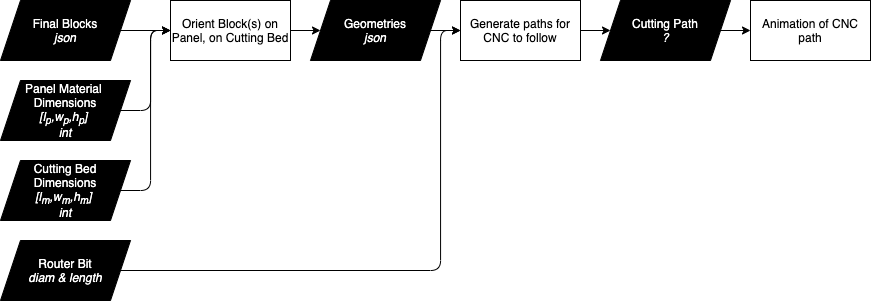

The diagram above was exported from draw.io. Its source (the exported page's mxGraphModel, read from the mxfile embedded in the PNG):
<mxGraphModel dx="975" dy="1288" grid="1" gridSize="10" guides="1" tooltips="1" connect="1" arrows="1" fold="1" page="1" pageScale="1" pageWidth="1920" pageHeight="1200" math="0" shadow="0">
  <root>
    <mxCell id="SsHd-Mrtgwx3iUI8feTV-0" />
    <mxCell id="SsHd-Mrtgwx3iUI8feTV-1" parent="SsHd-Mrtgwx3iUI8feTV-0" />
    <mxCell id="5ticDcJNEE9dL7LYv-Ff-4" style="edgeStyle=none;html=1;entryX=0;entryY=0.5;entryDx=0;entryDy=0;" edge="1" parent="SsHd-Mrtgwx3iUI8feTV-1" source="SsHd-Mrtgwx3iUI8feTV-23" target="5ticDcJNEE9dL7LYv-Ff-3">
      <mxGeometry relative="1" as="geometry" />
    </mxCell>
    <mxCell id="SsHd-Mrtgwx3iUI8feTV-23" value="Orient Block(s) on Panel, on Cutting Bed" style="rounded=0;whiteSpace=wrap;html=1;" parent="SsHd-Mrtgwx3iUI8feTV-1" vertex="1">
      <mxGeometry x="440" y="540" width="120" height="60" as="geometry" />
    </mxCell>
    <mxCell id="SsHd-Mrtgwx3iUI8feTV-24" style="edgeStyle=orthogonalEdgeStyle;html=1;entryX=0;entryY=0.5;entryDx=0;entryDy=0;" parent="SsHd-Mrtgwx3iUI8feTV-1" source="SsHd-Mrtgwx3iUI8feTV-25" target="SsHd-Mrtgwx3iUI8feTV-23" edge="1">
      <mxGeometry relative="1" as="geometry">
        <mxPoint x="460" y="650" as="targetPoint" />
      </mxGeometry>
    </mxCell>
    <mxCell id="SsHd-Mrtgwx3iUI8feTV-25" value="Panel Material &lt;br&gt;Dimensions&lt;br&gt;&lt;i&gt;[l&lt;sub&gt;p&lt;/sub&gt;,w&lt;/i&gt;&lt;i&gt;&lt;sub&gt;p&lt;/sub&gt;&lt;/i&gt;&lt;i&gt;,h&lt;/i&gt;&lt;i&gt;&lt;sub&gt;p&lt;/sub&gt;&lt;/i&gt;&lt;i&gt;] &lt;br&gt;int&lt;/i&gt;" style="shape=parallelogram;perimeter=parallelogramPerimeter;whiteSpace=wrap;html=1;fixedSize=1;fillColor=#000000;fontColor=#FFFFFF;" parent="SsHd-Mrtgwx3iUI8feTV-1" vertex="1">
      <mxGeometry x="270" y="620" width="130" height="60" as="geometry" />
    </mxCell>
    <mxCell id="SsHd-Mrtgwx3iUI8feTV-26" style="edgeStyle=orthogonalEdgeStyle;html=1;entryX=0;entryY=0.5;entryDx=0;entryDy=0;" parent="SsHd-Mrtgwx3iUI8feTV-1" source="SsHd-Mrtgwx3iUI8feTV-27" target="SsHd-Mrtgwx3iUI8feTV-23" edge="1">
      <mxGeometry relative="1" as="geometry">
        <mxPoint x="460" y="650" as="targetPoint" />
      </mxGeometry>
    </mxCell>
    <mxCell id="SsHd-Mrtgwx3iUI8feTV-27" value="Cutting Bed&lt;br&gt;Dimensions&lt;br&gt;&lt;i&gt;[l&lt;sub&gt;m&lt;/sub&gt;,w&lt;sub&gt;m&lt;/sub&gt;,h&lt;sub&gt;m&lt;/sub&gt;] &lt;br&gt;int&lt;/i&gt;" style="shape=parallelogram;perimeter=parallelogramPerimeter;whiteSpace=wrap;html=1;fixedSize=1;fillColor=#000000;fontColor=#FFFFFF;" parent="SsHd-Mrtgwx3iUI8feTV-1" vertex="1">
      <mxGeometry x="270" y="700" width="130" height="60" as="geometry" />
    </mxCell>
    <mxCell id="5ticDcJNEE9dL7LYv-Ff-1" style="edgeStyle=none;html=1;entryX=0;entryY=0.5;entryDx=0;entryDy=0;" edge="1" parent="SsHd-Mrtgwx3iUI8feTV-1" source="5ticDcJNEE9dL7LYv-Ff-0" target="SsHd-Mrtgwx3iUI8feTV-23">
      <mxGeometry relative="1" as="geometry" />
    </mxCell>
    <mxCell id="5ticDcJNEE9dL7LYv-Ff-0" value="Final Blocks&lt;br&gt;&lt;i&gt;json&lt;/i&gt;" style="shape=parallelogram;perimeter=parallelogramPerimeter;whiteSpace=wrap;html=1;fixedSize=1;fillColor=#000000;fontColor=#FFFFFF;" vertex="1" parent="SsHd-Mrtgwx3iUI8feTV-1">
      <mxGeometry x="270" y="540" width="130" height="60" as="geometry" />
    </mxCell>
    <mxCell id="5ticDcJNEE9dL7LYv-Ff-7" style="edgeStyle=orthogonalEdgeStyle;html=1;entryX=0;entryY=0.5;entryDx=0;entryDy=0;" edge="1" parent="SsHd-Mrtgwx3iUI8feTV-1" source="5ticDcJNEE9dL7LYv-Ff-2" target="5ticDcJNEE9dL7LYv-Ff-5">
      <mxGeometry relative="1" as="geometry">
        <Array as="points">
          <mxPoint x="710" y="810" />
          <mxPoint x="710" y="570" />
        </Array>
      </mxGeometry>
    </mxCell>
    <mxCell id="5ticDcJNEE9dL7LYv-Ff-2" value="Router Bit&lt;br&gt;&lt;i&gt;diam &amp;amp; length&lt;br&gt;&lt;/i&gt;" style="shape=parallelogram;perimeter=parallelogramPerimeter;whiteSpace=wrap;html=1;fixedSize=1;fillColor=#000000;fontColor=#FFFFFF;" vertex="1" parent="SsHd-Mrtgwx3iUI8feTV-1">
      <mxGeometry x="270" y="780" width="130" height="60" as="geometry" />
    </mxCell>
    <mxCell id="5ticDcJNEE9dL7LYv-Ff-6" style="edgeStyle=none;html=1;entryX=0;entryY=0.5;entryDx=0;entryDy=0;" edge="1" parent="SsHd-Mrtgwx3iUI8feTV-1" source="5ticDcJNEE9dL7LYv-Ff-3" target="5ticDcJNEE9dL7LYv-Ff-5">
      <mxGeometry relative="1" as="geometry" />
    </mxCell>
    <mxCell id="5ticDcJNEE9dL7LYv-Ff-3" value="Geometries&lt;br&gt;&lt;i&gt;json&lt;/i&gt;" style="shape=parallelogram;perimeter=parallelogramPerimeter;whiteSpace=wrap;html=1;fixedSize=1;fillColor=#000000;fontColor=#FFFFFF;" vertex="1" parent="SsHd-Mrtgwx3iUI8feTV-1">
      <mxGeometry x="580" y="540" width="130" height="60" as="geometry" />
    </mxCell>
    <mxCell id="5ticDcJNEE9dL7LYv-Ff-9" style="edgeStyle=orthogonalEdgeStyle;html=1;entryX=0;entryY=0.5;entryDx=0;entryDy=0;" edge="1" parent="SsHd-Mrtgwx3iUI8feTV-1" source="5ticDcJNEE9dL7LYv-Ff-5" target="5ticDcJNEE9dL7LYv-Ff-8">
      <mxGeometry relative="1" as="geometry" />
    </mxCell>
    <mxCell id="5ticDcJNEE9dL7LYv-Ff-5" value="Generate paths for CNC to follow" style="rounded=0;whiteSpace=wrap;html=1;" vertex="1" parent="SsHd-Mrtgwx3iUI8feTV-1">
      <mxGeometry x="730" y="540" width="120" height="60" as="geometry" />
    </mxCell>
    <mxCell id="5ticDcJNEE9dL7LYv-Ff-12" value="" style="edgeStyle=orthogonalEdgeStyle;html=1;" edge="1" parent="SsHd-Mrtgwx3iUI8feTV-1" source="5ticDcJNEE9dL7LYv-Ff-8" target="5ticDcJNEE9dL7LYv-Ff-10">
      <mxGeometry relative="1" as="geometry" />
    </mxCell>
    <mxCell id="5ticDcJNEE9dL7LYv-Ff-8" value="Cutting Path&lt;br&gt;&lt;i&gt;?&lt;/i&gt;" style="shape=parallelogram;perimeter=parallelogramPerimeter;whiteSpace=wrap;html=1;fixedSize=1;fillColor=#000000;fontColor=#FFFFFF;" vertex="1" parent="SsHd-Mrtgwx3iUI8feTV-1">
      <mxGeometry x="870" y="540" width="130" height="60" as="geometry" />
    </mxCell>
    <mxCell id="5ticDcJNEE9dL7LYv-Ff-10" value="Animation of CNC path" style="rounded=0;whiteSpace=wrap;html=1;" vertex="1" parent="SsHd-Mrtgwx3iUI8feTV-1">
      <mxGeometry x="1020" y="540" width="120" height="60" as="geometry" />
    </mxCell>
  </root>
</mxGraphModel>